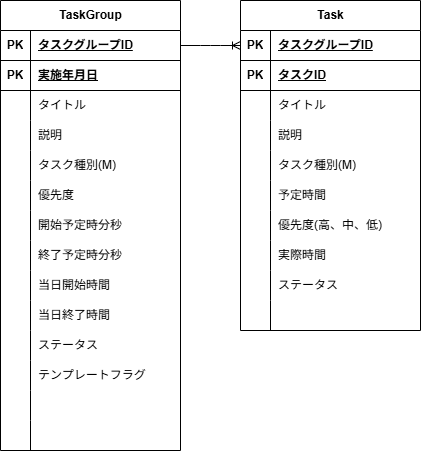

The diagram above was exported from draw.io. Its source (the exported page's mxGraphModel, read from the mxfile embedded in the PNG):
<mxGraphModel dx="946" dy="804" grid="1" gridSize="10" guides="1" tooltips="1" connect="1" arrows="1" fold="1" page="1" pageScale="1" pageWidth="827" pageHeight="1169" math="0" shadow="0">
  <root>
    <mxCell id="0" />
    <mxCell id="1" parent="0" />
    <mxCell id="8" value="Task" style="shape=table;startSize=30;container=1;collapsible=1;childLayout=tableLayout;fixedRows=1;rowLines=0;fontStyle=1;align=center;resizeLast=1;html=1;" vertex="1" parent="1">
      <mxGeometry x="580" y="400" width="180" height="330" as="geometry" />
    </mxCell>
    <mxCell id="21" style="shape=tableRow;horizontal=0;startSize=0;swimlaneHead=0;swimlaneBody=0;fillColor=none;collapsible=0;dropTarget=0;points=[[0,0.5],[1,0.5]];portConstraint=eastwest;top=0;left=0;right=0;bottom=1;" vertex="1" parent="8">
      <mxGeometry y="30" width="180" height="30" as="geometry" />
    </mxCell>
    <mxCell id="22" value="PK" style="shape=partialRectangle;connectable=0;fillColor=none;top=0;left=0;bottom=0;right=0;fontStyle=1;overflow=hidden;whiteSpace=wrap;html=1;" vertex="1" parent="21">
      <mxGeometry width="30" height="30" as="geometry">
        <mxRectangle width="30" height="30" as="alternateBounds" />
      </mxGeometry>
    </mxCell>
    <mxCell id="23" value="タスクグループID" style="shape=partialRectangle;connectable=0;fillColor=none;top=0;left=0;bottom=0;right=0;align=left;spacingLeft=6;fontStyle=5;overflow=hidden;whiteSpace=wrap;html=1;" vertex="1" parent="21">
      <mxGeometry x="30" width="150" height="30" as="geometry">
        <mxRectangle width="150" height="30" as="alternateBounds" />
      </mxGeometry>
    </mxCell>
    <mxCell id="9" value="" style="shape=tableRow;horizontal=0;startSize=0;swimlaneHead=0;swimlaneBody=0;fillColor=none;collapsible=0;dropTarget=0;points=[[0,0.5],[1,0.5]];portConstraint=eastwest;top=0;left=0;right=0;bottom=1;" vertex="1" parent="8">
      <mxGeometry y="60" width="180" height="30" as="geometry" />
    </mxCell>
    <mxCell id="10" value="PK" style="shape=partialRectangle;connectable=0;fillColor=none;top=0;left=0;bottom=0;right=0;fontStyle=1;overflow=hidden;whiteSpace=wrap;html=1;" vertex="1" parent="9">
      <mxGeometry width="30" height="30" as="geometry">
        <mxRectangle width="30" height="30" as="alternateBounds" />
      </mxGeometry>
    </mxCell>
    <mxCell id="11" value="タスクID" style="shape=partialRectangle;connectable=0;fillColor=none;top=0;left=0;bottom=0;right=0;align=left;spacingLeft=6;fontStyle=5;overflow=hidden;whiteSpace=wrap;html=1;" vertex="1" parent="9">
      <mxGeometry x="30" width="150" height="30" as="geometry">
        <mxRectangle width="150" height="30" as="alternateBounds" />
      </mxGeometry>
    </mxCell>
    <mxCell id="12" value="" style="shape=tableRow;horizontal=0;startSize=0;swimlaneHead=0;swimlaneBody=0;fillColor=none;collapsible=0;dropTarget=0;points=[[0,0.5],[1,0.5]];portConstraint=eastwest;top=0;left=0;right=0;bottom=0;" vertex="1" parent="8">
      <mxGeometry y="90" width="180" height="30" as="geometry" />
    </mxCell>
    <mxCell id="13" value="" style="shape=partialRectangle;connectable=0;fillColor=none;top=0;left=0;bottom=0;right=0;editable=1;overflow=hidden;whiteSpace=wrap;html=1;" vertex="1" parent="12">
      <mxGeometry width="30" height="30" as="geometry">
        <mxRectangle width="30" height="30" as="alternateBounds" />
      </mxGeometry>
    </mxCell>
    <mxCell id="14" value="タイトル" style="shape=partialRectangle;connectable=0;fillColor=none;top=0;left=0;bottom=0;right=0;align=left;spacingLeft=6;overflow=hidden;whiteSpace=wrap;html=1;" vertex="1" parent="12">
      <mxGeometry x="30" width="150" height="30" as="geometry">
        <mxRectangle width="150" height="30" as="alternateBounds" />
      </mxGeometry>
    </mxCell>
    <mxCell id="15" value="" style="shape=tableRow;horizontal=0;startSize=0;swimlaneHead=0;swimlaneBody=0;fillColor=none;collapsible=0;dropTarget=0;points=[[0,0.5],[1,0.5]];portConstraint=eastwest;top=0;left=0;right=0;bottom=0;" vertex="1" parent="8">
      <mxGeometry y="120" width="180" height="30" as="geometry" />
    </mxCell>
    <mxCell id="16" value="" style="shape=partialRectangle;connectable=0;fillColor=none;top=0;left=0;bottom=0;right=0;editable=1;overflow=hidden;whiteSpace=wrap;html=1;" vertex="1" parent="15">
      <mxGeometry width="30" height="30" as="geometry">
        <mxRectangle width="30" height="30" as="alternateBounds" />
      </mxGeometry>
    </mxCell>
    <mxCell id="17" value="説明" style="shape=partialRectangle;connectable=0;fillColor=none;top=0;left=0;bottom=0;right=0;align=left;spacingLeft=6;overflow=hidden;whiteSpace=wrap;html=1;" vertex="1" parent="15">
      <mxGeometry x="30" width="150" height="30" as="geometry">
        <mxRectangle width="150" height="30" as="alternateBounds" />
      </mxGeometry>
    </mxCell>
    <mxCell id="37" style="shape=tableRow;horizontal=0;startSize=0;swimlaneHead=0;swimlaneBody=0;fillColor=none;collapsible=0;dropTarget=0;points=[[0,0.5],[1,0.5]];portConstraint=eastwest;top=0;left=0;right=0;bottom=0;" vertex="1" parent="8">
      <mxGeometry y="150" width="180" height="30" as="geometry" />
    </mxCell>
    <mxCell id="38" style="shape=partialRectangle;connectable=0;fillColor=none;top=0;left=0;bottom=0;right=0;editable=1;overflow=hidden;whiteSpace=wrap;html=1;" vertex="1" parent="37">
      <mxGeometry width="30" height="30" as="geometry">
        <mxRectangle width="30" height="30" as="alternateBounds" />
      </mxGeometry>
    </mxCell>
    <mxCell id="39" value="タスク種別&lt;span style=&quot;color: rgb(0, 0, 0);&quot;&gt;(M)&lt;/span&gt;" style="shape=partialRectangle;connectable=0;fillColor=none;top=0;left=0;bottom=0;right=0;align=left;spacingLeft=6;overflow=hidden;whiteSpace=wrap;html=1;" vertex="1" parent="37">
      <mxGeometry x="30" width="150" height="30" as="geometry">
        <mxRectangle width="150" height="30" as="alternateBounds" />
      </mxGeometry>
    </mxCell>
    <mxCell id="18" value="" style="shape=tableRow;horizontal=0;startSize=0;swimlaneHead=0;swimlaneBody=0;fillColor=none;collapsible=0;dropTarget=0;points=[[0,0.5],[1,0.5]];portConstraint=eastwest;top=0;left=0;right=0;bottom=0;" vertex="1" parent="8">
      <mxGeometry y="180" width="180" height="30" as="geometry" />
    </mxCell>
    <mxCell id="19" value="" style="shape=partialRectangle;connectable=0;fillColor=none;top=0;left=0;bottom=0;right=0;editable=1;overflow=hidden;whiteSpace=wrap;html=1;" vertex="1" parent="18">
      <mxGeometry width="30" height="30" as="geometry">
        <mxRectangle width="30" height="30" as="alternateBounds" />
      </mxGeometry>
    </mxCell>
    <mxCell id="20" value="予定時間" style="shape=partialRectangle;connectable=0;fillColor=none;top=0;left=0;bottom=0;right=0;align=left;spacingLeft=6;overflow=hidden;whiteSpace=wrap;html=1;" vertex="1" parent="18">
      <mxGeometry x="30" width="150" height="30" as="geometry">
        <mxRectangle width="150" height="30" as="alternateBounds" />
      </mxGeometry>
    </mxCell>
    <mxCell id="34" style="shape=tableRow;horizontal=0;startSize=0;swimlaneHead=0;swimlaneBody=0;fillColor=none;collapsible=0;dropTarget=0;points=[[0,0.5],[1,0.5]];portConstraint=eastwest;top=0;left=0;right=0;bottom=0;" vertex="1" parent="8">
      <mxGeometry y="210" width="180" height="30" as="geometry" />
    </mxCell>
    <mxCell id="35" style="shape=partialRectangle;connectable=0;fillColor=none;top=0;left=0;bottom=0;right=0;editable=1;overflow=hidden;whiteSpace=wrap;html=1;" vertex="1" parent="34">
      <mxGeometry width="30" height="30" as="geometry">
        <mxRectangle width="30" height="30" as="alternateBounds" />
      </mxGeometry>
    </mxCell>
    <mxCell id="36" value="優先度(高、中、低)" style="shape=partialRectangle;connectable=0;fillColor=none;top=0;left=0;bottom=0;right=0;align=left;spacingLeft=6;overflow=hidden;whiteSpace=wrap;html=1;" vertex="1" parent="34">
      <mxGeometry x="30" width="150" height="30" as="geometry">
        <mxRectangle width="150" height="30" as="alternateBounds" />
      </mxGeometry>
    </mxCell>
    <mxCell id="31" style="shape=tableRow;horizontal=0;startSize=0;swimlaneHead=0;swimlaneBody=0;fillColor=none;collapsible=0;dropTarget=0;points=[[0,0.5],[1,0.5]];portConstraint=eastwest;top=0;left=0;right=0;bottom=0;" vertex="1" parent="8">
      <mxGeometry y="240" width="180" height="30" as="geometry" />
    </mxCell>
    <mxCell id="32" style="shape=partialRectangle;connectable=0;fillColor=none;top=0;left=0;bottom=0;right=0;editable=1;overflow=hidden;whiteSpace=wrap;html=1;" vertex="1" parent="31">
      <mxGeometry width="30" height="30" as="geometry">
        <mxRectangle width="30" height="30" as="alternateBounds" />
      </mxGeometry>
    </mxCell>
    <mxCell id="33" value="実際時間" style="shape=partialRectangle;connectable=0;fillColor=none;top=0;left=0;bottom=0;right=0;align=left;spacingLeft=6;overflow=hidden;whiteSpace=wrap;html=1;" vertex="1" parent="31">
      <mxGeometry x="30" width="150" height="30" as="geometry">
        <mxRectangle width="150" height="30" as="alternateBounds" />
      </mxGeometry>
    </mxCell>
    <mxCell id="28" style="shape=tableRow;horizontal=0;startSize=0;swimlaneHead=0;swimlaneBody=0;fillColor=none;collapsible=0;dropTarget=0;points=[[0,0.5],[1,0.5]];portConstraint=eastwest;top=0;left=0;right=0;bottom=0;" vertex="1" parent="8">
      <mxGeometry y="270" width="180" height="30" as="geometry" />
    </mxCell>
    <mxCell id="29" style="shape=partialRectangle;connectable=0;fillColor=none;top=0;left=0;bottom=0;right=0;editable=1;overflow=hidden;whiteSpace=wrap;html=1;" vertex="1" parent="28">
      <mxGeometry width="30" height="30" as="geometry">
        <mxRectangle width="30" height="30" as="alternateBounds" />
      </mxGeometry>
    </mxCell>
    <mxCell id="30" value="ステータス" style="shape=partialRectangle;connectable=0;fillColor=none;top=0;left=0;bottom=0;right=0;align=left;spacingLeft=6;overflow=hidden;whiteSpace=wrap;html=1;" vertex="1" parent="28">
      <mxGeometry x="30" width="150" height="30" as="geometry">
        <mxRectangle width="150" height="30" as="alternateBounds" />
      </mxGeometry>
    </mxCell>
    <mxCell id="25" style="shape=tableRow;horizontal=0;startSize=0;swimlaneHead=0;swimlaneBody=0;fillColor=none;collapsible=0;dropTarget=0;points=[[0,0.5],[1,0.5]];portConstraint=eastwest;top=0;left=0;right=0;bottom=0;" vertex="1" parent="8">
      <mxGeometry y="300" width="180" height="30" as="geometry" />
    </mxCell>
    <mxCell id="26" style="shape=partialRectangle;connectable=0;fillColor=none;top=0;left=0;bottom=0;right=0;editable=1;overflow=hidden;whiteSpace=wrap;html=1;" vertex="1" parent="25">
      <mxGeometry width="30" height="30" as="geometry">
        <mxRectangle width="30" height="30" as="alternateBounds" />
      </mxGeometry>
    </mxCell>
    <mxCell id="27" style="shape=partialRectangle;connectable=0;fillColor=none;top=0;left=0;bottom=0;right=0;align=left;spacingLeft=6;overflow=hidden;whiteSpace=wrap;html=1;" vertex="1" parent="25">
      <mxGeometry x="30" width="150" height="30" as="geometry">
        <mxRectangle width="150" height="30" as="alternateBounds" />
      </mxGeometry>
    </mxCell>
    <mxCell id="40" value="TaskGroup" style="shape=table;startSize=30;container=1;collapsible=1;childLayout=tableLayout;fixedRows=1;rowLines=0;fontStyle=1;align=center;resizeLast=1;html=1;" vertex="1" parent="1">
      <mxGeometry x="340" y="400" width="180" height="450" as="geometry" />
    </mxCell>
    <mxCell id="41" style="shape=tableRow;horizontal=0;startSize=0;swimlaneHead=0;swimlaneBody=0;fillColor=none;collapsible=0;dropTarget=0;points=[[0,0.5],[1,0.5]];portConstraint=eastwest;top=0;left=0;right=0;bottom=1;" vertex="1" parent="40">
      <mxGeometry y="30" width="180" height="30" as="geometry" />
    </mxCell>
    <mxCell id="42" value="PK" style="shape=partialRectangle;connectable=0;fillColor=none;top=0;left=0;bottom=0;right=0;fontStyle=1;overflow=hidden;whiteSpace=wrap;html=1;" vertex="1" parent="41">
      <mxGeometry width="30" height="30" as="geometry">
        <mxRectangle width="30" height="30" as="alternateBounds" />
      </mxGeometry>
    </mxCell>
    <mxCell id="43" value="タスクグループID" style="shape=partialRectangle;connectable=0;fillColor=none;top=0;left=0;bottom=0;right=0;align=left;spacingLeft=6;fontStyle=5;overflow=hidden;whiteSpace=wrap;html=1;" vertex="1" parent="41">
      <mxGeometry x="30" width="150" height="30" as="geometry">
        <mxRectangle width="150" height="30" as="alternateBounds" />
      </mxGeometry>
    </mxCell>
    <mxCell id="85" style="shape=tableRow;horizontal=0;startSize=0;swimlaneHead=0;swimlaneBody=0;fillColor=none;collapsible=0;dropTarget=0;points=[[0,0.5],[1,0.5]];portConstraint=eastwest;top=0;left=0;right=0;bottom=1;" vertex="1" parent="40">
      <mxGeometry y="60" width="180" height="30" as="geometry" />
    </mxCell>
    <mxCell id="86" value="PK" style="shape=partialRectangle;connectable=0;fillColor=none;top=0;left=0;bottom=0;right=0;fontStyle=1;overflow=hidden;whiteSpace=wrap;html=1;" vertex="1" parent="85">
      <mxGeometry width="30" height="30" as="geometry">
        <mxRectangle width="30" height="30" as="alternateBounds" />
      </mxGeometry>
    </mxCell>
    <mxCell id="87" value="実施年月日" style="shape=partialRectangle;connectable=0;fillColor=none;top=0;left=0;bottom=0;right=0;align=left;spacingLeft=6;fontStyle=5;overflow=hidden;whiteSpace=wrap;html=1;" vertex="1" parent="85">
      <mxGeometry x="30" width="150" height="30" as="geometry">
        <mxRectangle width="150" height="30" as="alternateBounds" />
      </mxGeometry>
    </mxCell>
    <mxCell id="47" value="" style="shape=tableRow;horizontal=0;startSize=0;swimlaneHead=0;swimlaneBody=0;fillColor=none;collapsible=0;dropTarget=0;points=[[0,0.5],[1,0.5]];portConstraint=eastwest;top=0;left=0;right=0;bottom=0;" vertex="1" parent="40">
      <mxGeometry y="90" width="180" height="30" as="geometry" />
    </mxCell>
    <mxCell id="48" value="" style="shape=partialRectangle;connectable=0;fillColor=none;top=0;left=0;bottom=0;right=0;editable=1;overflow=hidden;whiteSpace=wrap;html=1;" vertex="1" parent="47">
      <mxGeometry width="30" height="30" as="geometry">
        <mxRectangle width="30" height="30" as="alternateBounds" />
      </mxGeometry>
    </mxCell>
    <mxCell id="49" value="タイトル" style="shape=partialRectangle;connectable=0;fillColor=none;top=0;left=0;bottom=0;right=0;align=left;spacingLeft=6;overflow=hidden;whiteSpace=wrap;html=1;" vertex="1" parent="47">
      <mxGeometry x="30" width="150" height="30" as="geometry">
        <mxRectangle width="150" height="30" as="alternateBounds" />
      </mxGeometry>
    </mxCell>
    <mxCell id="50" value="" style="shape=tableRow;horizontal=0;startSize=0;swimlaneHead=0;swimlaneBody=0;fillColor=none;collapsible=0;dropTarget=0;points=[[0,0.5],[1,0.5]];portConstraint=eastwest;top=0;left=0;right=0;bottom=0;" vertex="1" parent="40">
      <mxGeometry y="120" width="180" height="30" as="geometry" />
    </mxCell>
    <mxCell id="51" value="" style="shape=partialRectangle;connectable=0;fillColor=none;top=0;left=0;bottom=0;right=0;editable=1;overflow=hidden;whiteSpace=wrap;html=1;" vertex="1" parent="50">
      <mxGeometry width="30" height="30" as="geometry">
        <mxRectangle width="30" height="30" as="alternateBounds" />
      </mxGeometry>
    </mxCell>
    <mxCell id="52" value="説明" style="shape=partialRectangle;connectable=0;fillColor=none;top=0;left=0;bottom=0;right=0;align=left;spacingLeft=6;overflow=hidden;whiteSpace=wrap;html=1;" vertex="1" parent="50">
      <mxGeometry x="30" width="150" height="30" as="geometry">
        <mxRectangle width="150" height="30" as="alternateBounds" />
      </mxGeometry>
    </mxCell>
    <mxCell id="53" style="shape=tableRow;horizontal=0;startSize=0;swimlaneHead=0;swimlaneBody=0;fillColor=none;collapsible=0;dropTarget=0;points=[[0,0.5],[1,0.5]];portConstraint=eastwest;top=0;left=0;right=0;bottom=0;" vertex="1" parent="40">
      <mxGeometry y="150" width="180" height="30" as="geometry" />
    </mxCell>
    <mxCell id="54" style="shape=partialRectangle;connectable=0;fillColor=none;top=0;left=0;bottom=0;right=0;editable=1;overflow=hidden;whiteSpace=wrap;html=1;" vertex="1" parent="53">
      <mxGeometry width="30" height="30" as="geometry">
        <mxRectangle width="30" height="30" as="alternateBounds" />
      </mxGeometry>
    </mxCell>
    <mxCell id="55" value="タスク種別(M)" style="shape=partialRectangle;connectable=0;fillColor=none;top=0;left=0;bottom=0;right=0;align=left;spacingLeft=6;overflow=hidden;whiteSpace=wrap;html=1;" vertex="1" parent="53">
      <mxGeometry x="30" width="150" height="30" as="geometry">
        <mxRectangle width="150" height="30" as="alternateBounds" />
      </mxGeometry>
    </mxCell>
    <mxCell id="137" style="shape=tableRow;horizontal=0;startSize=0;swimlaneHead=0;swimlaneBody=0;fillColor=none;collapsible=0;dropTarget=0;points=[[0,0.5],[1,0.5]];portConstraint=eastwest;top=0;left=0;right=0;bottom=0;" vertex="1" parent="40">
      <mxGeometry y="180" width="180" height="30" as="geometry" />
    </mxCell>
    <mxCell id="138" style="shape=partialRectangle;connectable=0;fillColor=none;top=0;left=0;bottom=0;right=0;editable=1;overflow=hidden;whiteSpace=wrap;html=1;" vertex="1" parent="137">
      <mxGeometry width="30" height="30" as="geometry">
        <mxRectangle width="30" height="30" as="alternateBounds" />
      </mxGeometry>
    </mxCell>
    <mxCell id="139" value="優先度" style="shape=partialRectangle;connectable=0;fillColor=none;top=0;left=0;bottom=0;right=0;align=left;spacingLeft=6;overflow=hidden;whiteSpace=wrap;html=1;" vertex="1" parent="137">
      <mxGeometry x="30" width="150" height="30" as="geometry">
        <mxRectangle width="150" height="30" as="alternateBounds" />
      </mxGeometry>
    </mxCell>
    <mxCell id="56" value="" style="shape=tableRow;horizontal=0;startSize=0;swimlaneHead=0;swimlaneBody=0;fillColor=none;collapsible=0;dropTarget=0;points=[[0,0.5],[1,0.5]];portConstraint=eastwest;top=0;left=0;right=0;bottom=0;" vertex="1" parent="40">
      <mxGeometry y="210" width="180" height="30" as="geometry" />
    </mxCell>
    <mxCell id="57" value="" style="shape=partialRectangle;connectable=0;fillColor=none;top=0;left=0;bottom=0;right=0;editable=1;overflow=hidden;whiteSpace=wrap;html=1;" vertex="1" parent="56">
      <mxGeometry width="30" height="30" as="geometry">
        <mxRectangle width="30" height="30" as="alternateBounds" />
      </mxGeometry>
    </mxCell>
    <mxCell id="58" value="開始予定時分秒" style="shape=partialRectangle;connectable=0;fillColor=none;top=0;left=0;bottom=0;right=0;align=left;spacingLeft=6;overflow=hidden;whiteSpace=wrap;html=1;" vertex="1" parent="56">
      <mxGeometry x="30" width="150" height="30" as="geometry">
        <mxRectangle width="150" height="30" as="alternateBounds" />
      </mxGeometry>
    </mxCell>
    <mxCell id="59" style="shape=tableRow;horizontal=0;startSize=0;swimlaneHead=0;swimlaneBody=0;fillColor=none;collapsible=0;dropTarget=0;points=[[0,0.5],[1,0.5]];portConstraint=eastwest;top=0;left=0;right=0;bottom=0;" vertex="1" parent="40">
      <mxGeometry y="240" width="180" height="30" as="geometry" />
    </mxCell>
    <mxCell id="60" style="shape=partialRectangle;connectable=0;fillColor=none;top=0;left=0;bottom=0;right=0;editable=1;overflow=hidden;whiteSpace=wrap;html=1;" vertex="1" parent="59">
      <mxGeometry width="30" height="30" as="geometry">
        <mxRectangle width="30" height="30" as="alternateBounds" />
      </mxGeometry>
    </mxCell>
    <mxCell id="61" value="終了予定&lt;span style=&quot;color: rgb(0, 0, 0);&quot;&gt;時分秒&lt;/span&gt;" style="shape=partialRectangle;connectable=0;fillColor=none;top=0;left=0;bottom=0;right=0;align=left;spacingLeft=6;overflow=hidden;whiteSpace=wrap;html=1;" vertex="1" parent="59">
      <mxGeometry x="30" width="150" height="30" as="geometry">
        <mxRectangle width="150" height="30" as="alternateBounds" />
      </mxGeometry>
    </mxCell>
    <mxCell id="76" style="shape=tableRow;horizontal=0;startSize=0;swimlaneHead=0;swimlaneBody=0;fillColor=none;collapsible=0;dropTarget=0;points=[[0,0.5],[1,0.5]];portConstraint=eastwest;top=0;left=0;right=0;bottom=0;" vertex="1" parent="40">
      <mxGeometry y="270" width="180" height="30" as="geometry" />
    </mxCell>
    <mxCell id="77" style="shape=partialRectangle;connectable=0;fillColor=none;top=0;left=0;bottom=0;right=0;editable=1;overflow=hidden;whiteSpace=wrap;html=1;" vertex="1" parent="76">
      <mxGeometry width="30" height="30" as="geometry">
        <mxRectangle width="30" height="30" as="alternateBounds" />
      </mxGeometry>
    </mxCell>
    <mxCell id="78" value="当日開始時間" style="shape=partialRectangle;connectable=0;fillColor=none;top=0;left=0;bottom=0;right=0;align=left;spacingLeft=6;overflow=hidden;whiteSpace=wrap;html=1;" vertex="1" parent="76">
      <mxGeometry x="30" width="150" height="30" as="geometry">
        <mxRectangle width="150" height="30" as="alternateBounds" />
      </mxGeometry>
    </mxCell>
    <mxCell id="73" style="shape=tableRow;horizontal=0;startSize=0;swimlaneHead=0;swimlaneBody=0;fillColor=none;collapsible=0;dropTarget=0;points=[[0,0.5],[1,0.5]];portConstraint=eastwest;top=0;left=0;right=0;bottom=0;" vertex="1" parent="40">
      <mxGeometry y="300" width="180" height="30" as="geometry" />
    </mxCell>
    <mxCell id="74" style="shape=partialRectangle;connectable=0;fillColor=none;top=0;left=0;bottom=0;right=0;editable=1;overflow=hidden;whiteSpace=wrap;html=1;" vertex="1" parent="73">
      <mxGeometry width="30" height="30" as="geometry">
        <mxRectangle width="30" height="30" as="alternateBounds" />
      </mxGeometry>
    </mxCell>
    <mxCell id="75" value="当日終了時間" style="shape=partialRectangle;connectable=0;fillColor=none;top=0;left=0;bottom=0;right=0;align=left;spacingLeft=6;overflow=hidden;whiteSpace=wrap;html=1;" vertex="1" parent="73">
      <mxGeometry x="30" width="150" height="30" as="geometry">
        <mxRectangle width="150" height="30" as="alternateBounds" />
      </mxGeometry>
    </mxCell>
    <mxCell id="65" style="shape=tableRow;horizontal=0;startSize=0;swimlaneHead=0;swimlaneBody=0;fillColor=none;collapsible=0;dropTarget=0;points=[[0,0.5],[1,0.5]];portConstraint=eastwest;top=0;left=0;right=0;bottom=0;" vertex="1" parent="40">
      <mxGeometry y="330" width="180" height="30" as="geometry" />
    </mxCell>
    <mxCell id="66" style="shape=partialRectangle;connectable=0;fillColor=none;top=0;left=0;bottom=0;right=0;editable=1;overflow=hidden;whiteSpace=wrap;html=1;" vertex="1" parent="65">
      <mxGeometry width="30" height="30" as="geometry">
        <mxRectangle width="30" height="30" as="alternateBounds" />
      </mxGeometry>
    </mxCell>
    <mxCell id="67" value="ステータス" style="shape=partialRectangle;connectable=0;fillColor=none;top=0;left=0;bottom=0;right=0;align=left;spacingLeft=6;overflow=hidden;whiteSpace=wrap;html=1;" vertex="1" parent="65">
      <mxGeometry x="30" width="150" height="30" as="geometry">
        <mxRectangle width="150" height="30" as="alternateBounds" />
      </mxGeometry>
    </mxCell>
    <mxCell id="68" style="shape=tableRow;horizontal=0;startSize=0;swimlaneHead=0;swimlaneBody=0;fillColor=none;collapsible=0;dropTarget=0;points=[[0,0.5],[1,0.5]];portConstraint=eastwest;top=0;left=0;right=0;bottom=0;" vertex="1" parent="40">
      <mxGeometry y="360" width="180" height="30" as="geometry" />
    </mxCell>
    <mxCell id="69" style="shape=partialRectangle;connectable=0;fillColor=none;top=0;left=0;bottom=0;right=0;editable=1;overflow=hidden;whiteSpace=wrap;html=1;" vertex="1" parent="68">
      <mxGeometry width="30" height="30" as="geometry">
        <mxRectangle width="30" height="30" as="alternateBounds" />
      </mxGeometry>
    </mxCell>
    <mxCell id="70" value="テンプレートフラグ" style="shape=partialRectangle;connectable=0;fillColor=none;top=0;left=0;bottom=0;right=0;align=left;spacingLeft=6;overflow=hidden;whiteSpace=wrap;html=1;" vertex="1" parent="68">
      <mxGeometry x="30" width="150" height="30" as="geometry">
        <mxRectangle width="150" height="30" as="alternateBounds" />
      </mxGeometry>
    </mxCell>
    <mxCell id="134" style="shape=tableRow;horizontal=0;startSize=0;swimlaneHead=0;swimlaneBody=0;fillColor=none;collapsible=0;dropTarget=0;points=[[0,0.5],[1,0.5]];portConstraint=eastwest;top=0;left=0;right=0;bottom=0;" vertex="1" parent="40">
      <mxGeometry y="390" width="180" height="30" as="geometry" />
    </mxCell>
    <mxCell id="135" style="shape=partialRectangle;connectable=0;fillColor=none;top=0;left=0;bottom=0;right=0;editable=1;overflow=hidden;whiteSpace=wrap;html=1;" vertex="1" parent="134">
      <mxGeometry width="30" height="30" as="geometry">
        <mxRectangle width="30" height="30" as="alternateBounds" />
      </mxGeometry>
    </mxCell>
    <mxCell id="136" style="shape=partialRectangle;connectable=0;fillColor=none;top=0;left=0;bottom=0;right=0;align=left;spacingLeft=6;overflow=hidden;whiteSpace=wrap;html=1;" vertex="1" parent="134">
      <mxGeometry x="30" width="150" height="30" as="geometry">
        <mxRectangle width="150" height="30" as="alternateBounds" />
      </mxGeometry>
    </mxCell>
    <mxCell id="131" style="shape=tableRow;horizontal=0;startSize=0;swimlaneHead=0;swimlaneBody=0;fillColor=none;collapsible=0;dropTarget=0;points=[[0,0.5],[1,0.5]];portConstraint=eastwest;top=0;left=0;right=0;bottom=0;" vertex="1" parent="40">
      <mxGeometry y="420" width="180" height="30" as="geometry" />
    </mxCell>
    <mxCell id="132" style="shape=partialRectangle;connectable=0;fillColor=none;top=0;left=0;bottom=0;right=0;editable=1;overflow=hidden;whiteSpace=wrap;html=1;" vertex="1" parent="131">
      <mxGeometry width="30" height="30" as="geometry">
        <mxRectangle width="30" height="30" as="alternateBounds" />
      </mxGeometry>
    </mxCell>
    <mxCell id="133" style="shape=partialRectangle;connectable=0;fillColor=none;top=0;left=0;bottom=0;right=0;align=left;spacingLeft=6;overflow=hidden;whiteSpace=wrap;html=1;" vertex="1" parent="131">
      <mxGeometry x="30" width="150" height="30" as="geometry">
        <mxRectangle width="150" height="30" as="alternateBounds" />
      </mxGeometry>
    </mxCell>
    <mxCell id="72" value="" style="edgeStyle=entityRelationEdgeStyle;fontSize=12;html=1;endArrow=ERoneToMany;exitX=1;exitY=0.5;exitDx=0;exitDy=0;" edge="1" parent="1" source="41" target="21">
      <mxGeometry width="100" height="100" relative="1" as="geometry">
        <mxPoint x="510" y="570" as="sourcePoint" />
        <mxPoint x="610" y="470" as="targetPoint" />
      </mxGeometry>
    </mxCell>
  </root>
</mxGraphModel>